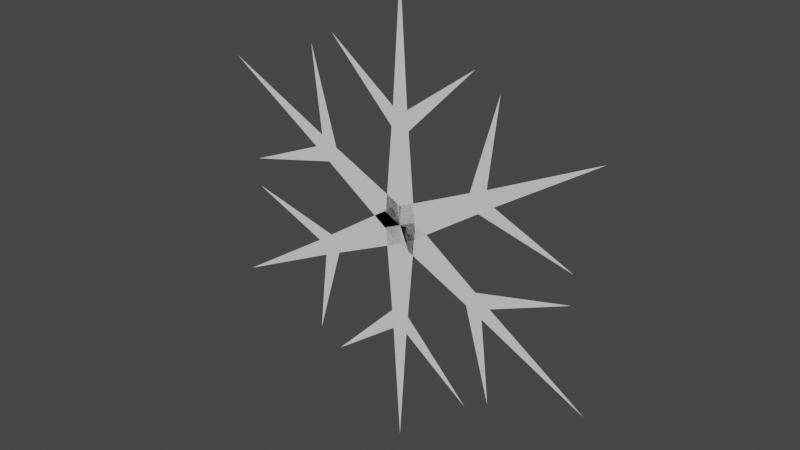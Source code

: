 # Source: Snowflake.blend  (saved by Blender 3.6.13; exported with 4.5.12 LTS)
import bpy
from mathutils import Matrix  # noqa: F401  (used for matrix-valued properties, if any)

bpy.ops.wm.read_factory_settings(use_empty=True)
scene = bpy.context.scene
scene.name = 'Scene'

# ---- collections
col_collection = bpy.data.collections.new('Collection'); scene.collection.children.link(col_collection)

# ---- world
world_world = bpy.data.worlds.new('World'); scene.world = world_world
world_world.use_nodes = True; world_world.node_tree.nodes.clear()
_N = world_world.node_tree.nodes; _L = world_world.node_tree.links
n0 = _N.new('ShaderNodeOutputWorld'); n0.name = 'World Output'; n0.location = (300, 300)
n1 = _N.new('ShaderNodeBackground'); n1.name = 'Background'; n1.location = (10, 300)
n1.inputs[0].default_value = (0.05088, 0.05088, 0.05088, 1.0)
_L.new(n1.outputs[0], n0.inputs[0])
n0.is_active_output = True
world_world.color = (0.05088, 0.05088, 0.05088)
world_world.use_sun_shadow = False
world_world.sun_shadow_jitter_overblur = 0.0

# ---- meshes
me_plane = bpy.data.meshes.new('Plane')
me_plane.from_pydata([(2.22e-16, 2.226e-07, 3.299e-08), (0.2, 2.226e-07, 3.299e-08), (-8.882e-16, 0.0, 2.7), (-4.441e-16, 1.192e-07, 1.3), (0.09041, 1.192e-07, 1.3), (-2.22e-16, 1.788e-07, 0.98), (0.1096, 1.192e-07, 1.08), (0.9, 1.192e-07, 1.9), (-0.2, 2.226e-07, 3.299e-08), (-0.09041, 1.192e-07, 1.3), (-0.1096, 1.192e-07, 1.08), (-0.9, 1.192e-07, 1.9), (2.22e-16, 2.226e-07, 3.299e-08), (0.1, 2.086e-07, -0.1732), (2.338, 1.192e-07, 1.35), (1.126, 1.788e-07, 0.65), (1.171, 1.788e-07, 0.5715), (0.8487, 2.086e-07, 0.49), (0.9905, 1.788e-07, 0.4453), (2.095, 1.043e-07, 0.1706), (-0.1, 2.384e-07, 0.1732), (1.08, 1.788e-07, 0.7281), (0.8809, 2.384e-07, 0.6351), (1.195, 2.384e-07, 1.729), (2.22e-16, 2.226e-07, 3.299e-08), (-0.1, 1.937e-07, -0.1732), (2.338, 0.0, -1.35), (1.126, 1.192e-07, -0.65), (1.08, 1.192e-07, -0.7281), (0.8487, 1.192e-07, -0.49), (0.8809, 1.192e-07, -0.6351), (1.195, -1.192e-07, -1.729), (0.1, 2.533e-07, 0.1732), (1.171, 1.192e-07, -0.5715), (0.9905, 1.49e-07, -0.4453), (2.095, 1.937e-07, -0.1706), (2.22e-16, 2.226e-07, 3.299e-08), (-0.2, 1.964e-07, 6.279e-08), (-4.023e-07, -2.384e-07, -2.7), (-1.937e-07, 0.0, -1.3), (-0.09041, 0.0, -1.3), (-1.46e-07, 5.96e-08, -0.98), (-0.1096, 0.0, -1.08), (-0.9, -2.384e-07, -1.9), (0.2, 2.487e-07, 3.19e-09), (0.09041, 0.0, -1.3), (0.1096, 0.0, -1.08), (0.9, 0.0, -1.9), (2.22e-16, 2.226e-07, 3.299e-08), (-0.1, 2.086e-07, 0.1732), (-2.338, -3.576e-07, -1.35), (-1.126, -5.96e-08, -0.65), (-1.171, -5.96e-08, -0.5715), (-0.8487, 2.98e-08, -0.49), (-0.9905, 0.0, -0.4453), (-2.095, -1.937e-07, -0.1706), (0.1, 2.235e-07, -0.1732), (-1.08, -5.96e-08, -0.7281), (-0.8809, 0.0, -0.6351), (-1.195, -1.192e-07, -1.729), (2.22e-16, 2.226e-07, 3.299e-08), (0.1, 2.235e-07, 0.1732), (-2.338, -1.192e-07, 1.35), (-1.126, 5.96e-08, 0.65), (-1.08, 5.96e-08, 0.7281), (-0.8487, 8.941e-08, 0.49), (-0.8809, 5.96e-08, 0.6351), (-1.195, 0.0, 1.729), (-0.1, 2.235e-07, -0.1732), (-1.171, 5.96e-08, 0.5715), (-0.9905, 5.96e-08, 0.4453), (-2.095, -5.96e-08, 0.1706)], [], [(3, 4, 2), (5, 6, 4, 3), (0, 1, 6, 5), (4, 6, 7), (3, 2, 9), (5, 3, 9, 10), (0, 5, 10, 8), (9, 11, 10), (15, 16, 14), (17, 18, 16, 15), (12, 13, 18, 17), (16, 18, 19), (15, 14, 21), (17, 15, 21, 22), (12, 17, 22, 20), (21, 23, 22), (27, 28, 26), (29, 30, 28, 27), (24, 25, 30, 29), (28, 30, 31), (27, 26, 33), (29, 27, 33, 34), (24, 29, 34, 32), (33, 35, 34), (39, 40, 38), (41, 42, 40, 39), (36, 37, 42, 41), (40, 42, 43), (39, 38, 45), (41, 39, 45, 46), (36, 41, 46, 44), (45, 47, 46), (51, 52, 50), (53, 54, 52, 51), (48, 49, 54, 53), (52, 54, 55), (51, 50, 57), (53, 51, 57, 58), (48, 53, 58, 56), (57, 59, 58), (63, 64, 62), (65, 66, 64, 63), (60, 61, 66, 65), (64, 66, 67), (63, 62, 69), (65, 63, 69, 70), (60, 65, 70, 68), (69, 71, 70)])
_uv = me_plane.uv_layers.new(name='UVMap')
_uv.uv.foreach_set('vector', [0.0, 0.8, 1.0, 0.8, 0.0, 1.0, 0.0, 0.64, 1.0, 0.64, 1.0, 0.8, 0.0, 0.8, 0.0, 0.0, 1.0, 0.0, 1.0, 0.64, 0.0, 0.64, 1.0, 0.8, 1.0, 0.64, 1.0, 0.8, 0.0, 0.8, 0.0, 1.0, 1.0, 0.8, 0.0, 0.64, 0.0, 0.8, 1.0, 0.8, 1.0, 0.64, 0.0, 0.0, 0.0, 0.64, 1.0, 0.64, 1.0, 0.0, 1.0, 0.8, 1.0, 0.8, 1.0, 0.64, 0.0, 0.8, 1.0, 0.8, 0.0, 1.0, 0.0, 0.64, 1.0, 0.64, 1.0, 0.8, 0.0, 0.8, 0.0, 0.0, 1.0, 0.0, 1.0, 0.64, 0.0, 0.64, 1.0, 0.8, 1.0, 0.64, 1.0, 0.8, 0.0, 0.8, 0.0, 1.0, 1.0, 0.8, 0.0, 0.64, 0.0, 0.8, 1.0, 0.8, 1.0, 0.64, 0.0, 0.0, 0.0, 0.64, 1.0, 0.64, 1.0, 0.0, 1.0, 0.8, 1.0, 0.8, 1.0, 0.64, 0.0, 0.8, 1.0, 0.8, 0.0, 1.0, 0.0, 0.64, 1.0, 0.64, 1.0, 0.8, 0.0, 0.8, 0.0, 0.0, 1.0, 0.0, 1.0, 0.64, 0.0, 0.64, 1.0, 0.8, 1.0, 0.64, 1.0, 0.8, 0.0, 0.8, 0.0, 1.0, 1.0, 0.8, 0.0, 0.64, 0.0, 0.8, 1.0, 0.8, 1.0, 0.64, 0.0, 0.0, 0.0, 0.64, 1.0, 0.64, 1.0, 0.0, 1.0, 0.8, 1.0, 0.8, 1.0, 0.64, 0.0, 0.8, 1.0, 0.8, 0.0, 1.0, 0.0, 0.64, 1.0, 0.64, 1.0, 0.8, 0.0, 0.8, 0.0, 0.0, 1.0, 0.0, 1.0, 0.64, 0.0, 0.64, 1.0, 0.8, 1.0, 0.64, 1.0, 0.8, 0.0, 0.8, 0.0, 1.0, 1.0, 0.8, 0.0, 0.64, 0.0, 0.8, 1.0, 0.8, 1.0, 0.64, 0.0, 0.0, 0.0, 0.64, 1.0, 0.64, 1.0, 0.0, 1.0, 0.8, 1.0, 0.8, 1.0, 0.64, 0.0, 0.8, 1.0, 0.8, 0.0, 1.0, 0.0, 0.64, 1.0, 0.64, 1.0, 0.8, 0.0, 0.8, 0.0, 0.0, 1.0, 0.0, 1.0, 0.64, 0.0, 0.64, 1.0, 0.8, 1.0, 0.64, 1.0, 0.8, 0.0, 0.8, 0.0, 1.0, 1.0, 0.8, 0.0, 0.64, 0.0, 0.8, 1.0, 0.8, 1.0, 0.64, 0.0, 0.0, 0.0, 0.64, 1.0, 0.64, 1.0, 0.0, 1.0, 0.8, 1.0, 0.8, 1.0, 0.64, 0.0, 0.8, 1.0, 0.8, 0.0, 1.0, 0.0, 0.64, 1.0, 0.64, 1.0, 0.8, 0.0, 0.8, 0.0, 0.0, 1.0, 0.0, 1.0, 0.64, 0.0, 0.64, 1.0, 0.8, 1.0, 0.64, 1.0, 0.8, 0.0, 0.8, 0.0, 1.0, 1.0, 0.8, 0.0, 0.64, 0.0, 0.8, 1.0, 0.8, 1.0, 0.64, 0.0, 0.0, 0.0, 0.64, 1.0, 0.64, 1.0, 0.0, 1.0, 0.8, 1.0, 0.8, 1.0, 0.64])
me_plane.update()

# ---- objects
ob_plane = bpy.data.objects.new('Plane', me_plane)

# ---- transforms, parenting, visibility, modifiers, constraints
ob_plane.location = (0.0, 0.0, 0.0)

# ---- collection membership
col_collection.objects.link(ob_plane)

# ---- scene / render settings (as saved in the file)
scene.frame_start = 1; scene.frame_end = 250; scene.frame_set(1)
scene.render.engine = 'BLENDER_EEVEE_NEXT'
scene.cycles.sampling_pattern = 'TABULATED_SOBOL'
scene.view_settings.view_transform = 'Filmic'
bpy.context.view_layer.update()

# ---- added for rendering (the .blend has no active camera and no usable light): camera, sun
cam_auto = bpy.data.cameras.new('AutoCamera')
cam_auto.lens = 50.0
cam_auto.sensor_width = 36.0
cam_auto.clip_end = 1000.0
ob_auto_camera = bpy.data.objects.new('AutoCamera', cam_auto)
scene.collection.objects.link(ob_auto_camera)
ob_auto_camera.location = (6.60937, -7.93124, 5.2875)
ob_auto_camera.rotation_euler = (1.09748, -7.21219e-08, 0.694738)
scene.camera = ob_auto_camera
light_auto_sun = bpy.data.lights.new('AutoSun', 'SUN')
light_auto_sun.energy = 3.0
light_auto_sun.angle = 0.0523599
ob_auto_sun = bpy.data.objects.new('AutoSun', light_auto_sun)
scene.collection.objects.link(ob_auto_sun)
ob_auto_sun.rotation_euler = (0.872665, 0.174533, 0.523599)
bpy.context.view_layer.update()
